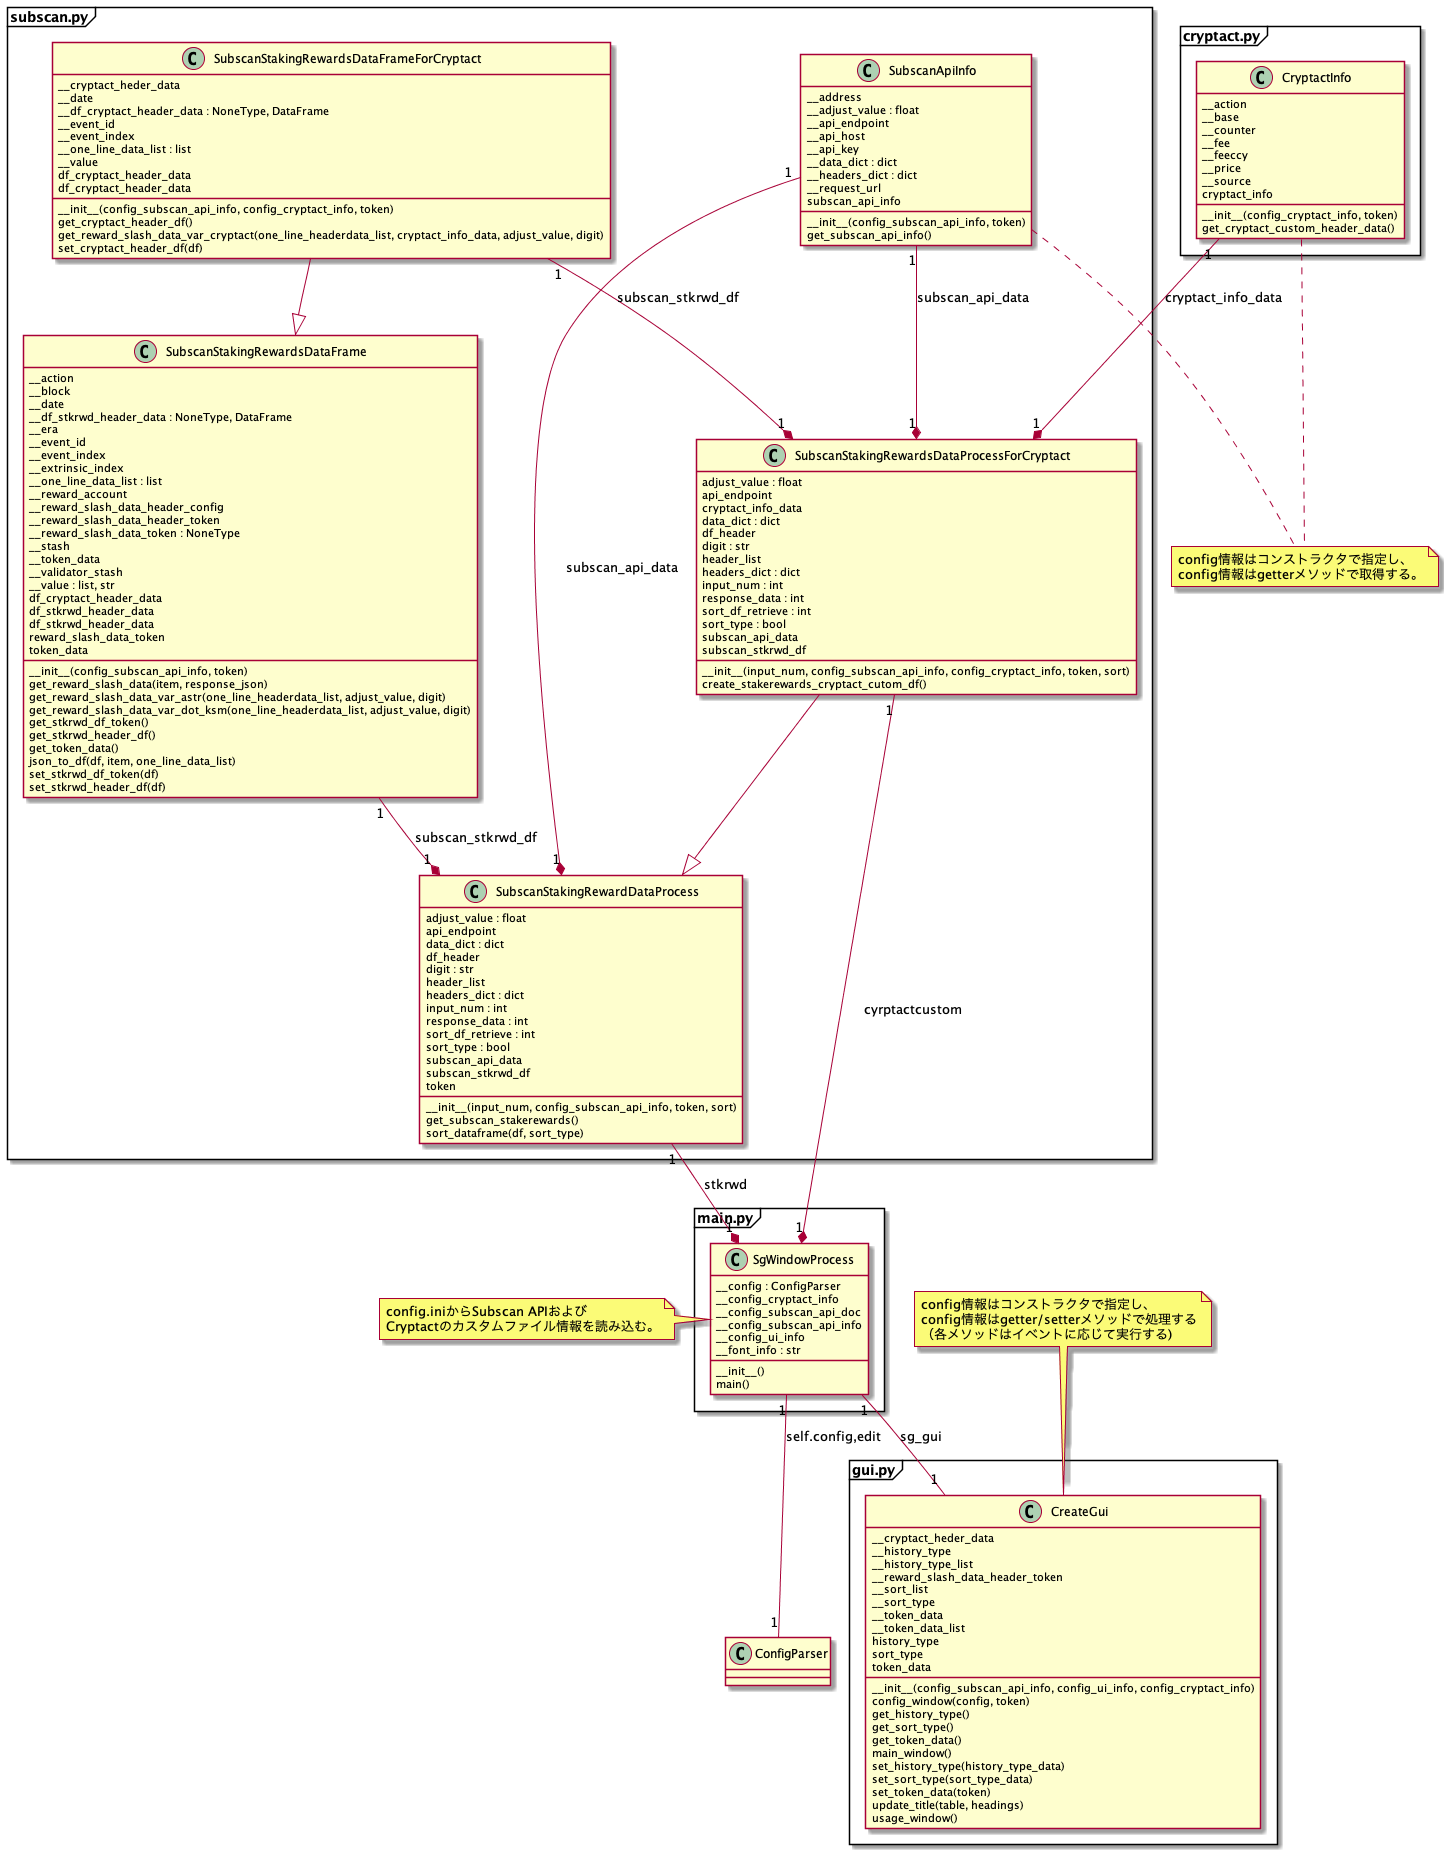

The diagram above was rendered by PlantUML. Its source (embedded in the PNG):
@startuml classes_dlSubscanStakingRewardsHistory
set namespaceSeparator none

package main.py <<Frame>>{
  class "SgWindowProcess" as src.main.SgWindowProcess {
    __config : ConfigParser
    __config_cryptact_info
    __config_subscan_api_doc
    __config_subscan_api_info
    __config_ui_info
    __font_info : str
    __init__()
    main()
  }
}
note left: config.iniからSubscan APIおよび\nCryptactのカスタムファイル情報を読み込む。

class "ConfigParser" as configparser.ConfigParser {
}

package gui.py <<Frame>>{
  class "CreateGui" as src.gui.CreateGui {
    __cryptact_heder_data
    __history_type
    __history_type_list
    __reward_slash_data_header_token
    __sort_list
    __sort_type
    __token_data
    __token_data_list
    history_type
    sort_type
    token_data
    __init__(config_subscan_api_info, config_ui_info, config_cryptact_info)
    config_window(config, token)
    get_history_type()
    get_sort_type()
    get_token_data()
    main_window()
    set_history_type(history_type_data)
    set_sort_type(sort_type_data)
    set_token_data(token)
    update_title(table, headings)
    usage_window()
  }
}
note top: config情報はコンストラクタで指定し、\nconfig情報はgetter/setterメソッドで処理する\n（各メソッドはイベントに応じて実行する)
package cryptact.py <<Frame>>{
  class "CryptactInfo" as src.cryptact.CryptactInfo {
    __action
    __base
    __counter
    __fee
    __feeccy
    __price
    __source
    cryptact_info
    __init__(config_cryptact_info, token)
    get_cryptact_custom_header_data()
  }
}

package subscan.py <<Frame>>{
  class "SubscanApiInfo" as src.subscan.SubscanApiInfo {
    __address
    __adjust_value : float
    __api_endpoint
    __api_host
    __api_key
    __data_dict : dict
    __headers_dict : dict
    __request_url
    subscan_api_info
    __init__(config_subscan_api_info, token)
    get_subscan_api_info()
  }

  class "SubscanStakingRewardDataProcess" as src.subscan.SubscanStakingRewardDataProcess {
    adjust_value : float
    api_endpoint
    data_dict : dict
    df_header
    digit : str
    header_list
    headers_dict : dict
    input_num : int
    response_data : int
    sort_df_retrieve : int
    sort_type : bool
    subscan_api_data
    subscan_stkrwd_df
    token
    __init__(input_num, config_subscan_api_info, token, sort)
    get_subscan_stakerewards()
    sort_dataframe(df, sort_type)
  }
  class "SubscanStakingRewardsDataFrame" as src.subscan.SubscanStakingRewardsDataFrame {
    __action
    __block
    __date
    __df_stkrwd_header_data : NoneType, DataFrame
    __era
    __event_id
    __event_index
    __extrinsic_index
    __one_line_data_list : list
    __reward_account
    __reward_slash_data_header_config
    __reward_slash_data_header_token
    __reward_slash_data_token : NoneType
    __stash
    __token_data
    __validator_stash
    __value : list, str
    df_cryptact_header_data
    df_stkrwd_header_data
    df_stkrwd_header_data
    reward_slash_data_token
    token_data
    __init__(config_subscan_api_info, token)
    get_reward_slash_data(item, response_json)
    get_reward_slash_data_var_astr(one_line_headerdata_list, adjust_value, digit)
    get_reward_slash_data_var_dot_ksm(one_line_headerdata_list, adjust_value, digit)
    get_stkrwd_df_token()
    get_stkrwd_header_df()
    get_token_data()
    json_to_df(df, item, one_line_data_list)
    set_stkrwd_df_token(df)
    set_stkrwd_header_df(df)
  }
  class "SubscanStakingRewardsDataFrameForCryptact" as src.subscan.SubscanStakingRewardsDataFrameForCryptact {
    __cryptact_heder_data
    __date
    __df_cryptact_header_data : NoneType, DataFrame
    __event_id
    __event_index
    __one_line_data_list : list
    __value
    df_cryptact_header_data
    df_cryptact_header_data
    __init__(config_subscan_api_info, config_cryptact_info, token)
    get_cryptact_header_df()
    get_reward_slash_data_var_cryptact(one_line_headerdata_list, cryptact_info_data, adjust_value, digit)
    set_cryptact_header_df(df)
  }
  class "SubscanStakingRewardsDataProcessForCryptact" as src.subscan.SubscanStakingRewardsDataProcessForCryptact {
    adjust_value : float
    api_endpoint
    cryptact_info_data
    data_dict : dict
    df_header
    digit : str
    header_list
    headers_dict : dict
    input_num : int
    response_data : int
    sort_df_retrieve : int
    sort_type : bool
    subscan_api_data
    subscan_stkrwd_df
    __init__(input_num, config_subscan_api_info, config_cryptact_info, token, sort)
    create_stakerewards_cryptact_cutom_df()
  }
}

note "config情報はコンストラクタで指定し、\nconfig情報はgetterメソッドで取得する。" as N2
src.subscan.SubscanApiInfo .. N2
src.cryptact.CryptactInfo .. N2

src.main.SgWindowProcess "1" -- "1" configparser.ConfigParser : self.config,edit
src.main.SgWindowProcess "1" -- "1" src.gui.CreateGui : sg_gui
src.subscan.SubscanStakingRewardDataProcess "1" --* "1" src.main.SgWindowProcess : stkrwd
src.subscan.SubscanStakingRewardsDataProcessForCryptact "1" --* "1" src.main.SgWindowProcess : cyrptactcustom
src.subscan.SubscanStakingRewardsDataFrameForCryptact --|> src.subscan.SubscanStakingRewardsDataFrame
src.subscan.SubscanStakingRewardsDataProcessForCryptact --|> src.subscan.SubscanStakingRewardDataProcess
src.subscan.SubscanApiInfo "1" --* "1" src.subscan.SubscanStakingRewardDataProcess : subscan_api_data
src.subscan.SubscanApiInfo "1" --* "1" src.subscan.SubscanStakingRewardsDataProcessForCryptact : subscan_api_data
src.subscan.SubscanStakingRewardsDataFrame "1" --* "1" src.subscan.SubscanStakingRewardDataProcess : subscan_stkrwd_df
src.subscan.SubscanStakingRewardsDataFrameForCryptact "1" --* "1" src.subscan.SubscanStakingRewardsDataProcessForCryptact : subscan_stkrwd_df
src.cryptact.CryptactInfo "1" --* "1" src.subscan.SubscanStakingRewardsDataProcessForCryptact : cryptact_info_data
@enduml